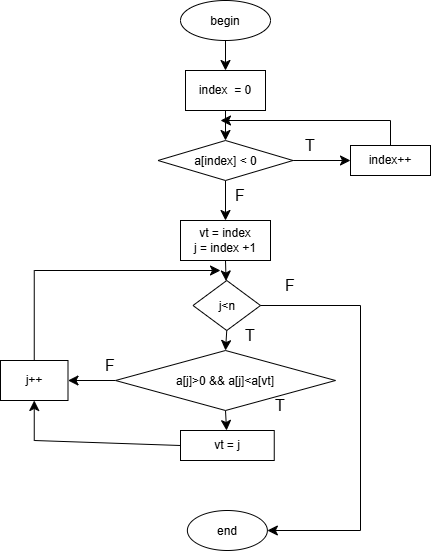

The diagram above was exported from draw.io. Its source (the exported page's mxGraphModel, read from the mxfile embedded in the PNG):
<mxGraphModel dx="778" dy="766" grid="1" gridSize="10" guides="1" tooltips="1" connect="1" arrows="1" fold="1" page="1" pageScale="1" pageWidth="827" pageHeight="1169" math="0" shadow="0">
  <root>
    <mxCell id="0" />
    <mxCell id="1" parent="0" />
    <mxCell id="GD4Kp29r8e3PsVOSoJEb-52" edge="1" parent="1" source="GD4Kp29r8e3PsVOSoJEb-38" style="edgeStyle=none;curved=1;rounded=0;curveGeometry=1;orthogonalLoop=1;jettySize=auto;html=1;exitX=0.5;exitY=1;exitDx=0;exitDy=0;entryX=0.5;entryY=0;entryDx=0;entryDy=0;fontSize=12;startSize=8;endSize=8;" target="GD4Kp29r8e3PsVOSoJEb-39">
      <mxGeometry relative="1" as="geometry" />
    </mxCell>
    <mxCell id="GD4Kp29r8e3PsVOSoJEb-38" parent="1" style="ellipse;whiteSpace=wrap;html=1;shapeInside=1;" value="begin" vertex="1">
      <mxGeometry height="40" width="90" x="300" y="100" as="geometry" />
    </mxCell>
    <mxCell id="GD4Kp29r8e3PsVOSoJEb-53" edge="1" parent="1" source="GD4Kp29r8e3PsVOSoJEb-39" style="edgeStyle=none;curved=1;rounded=0;curveGeometry=1;orthogonalLoop=1;jettySize=auto;html=1;exitX=0.5;exitY=1;exitDx=0;exitDy=0;entryX=0.5;entryY=0;entryDx=0;entryDy=0;fontSize=12;startSize=8;endSize=8;" target="GD4Kp29r8e3PsVOSoJEb-41">
      <mxGeometry relative="1" as="geometry" />
    </mxCell>
    <mxCell id="GD4Kp29r8e3PsVOSoJEb-39" parent="1" style="whiteSpace=wrap;html=1;" value="index&amp;nbsp; = 0" vertex="1">
      <mxGeometry height="40" width="80" x="305" y="170" as="geometry" />
    </mxCell>
    <mxCell id="GD4Kp29r8e3PsVOSoJEb-55" edge="1" parent="1" source="GD4Kp29r8e3PsVOSoJEb-41" style="edgeStyle=none;curved=1;rounded=0;curveGeometry=1;orthogonalLoop=1;jettySize=auto;html=1;exitX=0.5;exitY=1;exitDx=0;exitDy=0;entryX=0.5;entryY=0;entryDx=0;entryDy=0;fontSize=12;startSize=8;endSize=8;" target="GD4Kp29r8e3PsVOSoJEb-45">
      <mxGeometry relative="1" as="geometry" />
    </mxCell>
    <mxCell id="GD4Kp29r8e3PsVOSoJEb-56" edge="1" parent="1" source="GD4Kp29r8e3PsVOSoJEb-41" style="edgeStyle=none;curved=1;rounded=0;curveGeometry=1;orthogonalLoop=1;jettySize=auto;html=1;exitX=1;exitY=0.5;exitDx=0;exitDy=0;fontSize=12;startSize=8;endSize=8;" target="GD4Kp29r8e3PsVOSoJEb-42">
      <mxGeometry relative="1" as="geometry" />
    </mxCell>
    <mxCell id="GD4Kp29r8e3PsVOSoJEb-41" parent="1" style="rhombus;whiteSpace=wrap;html=1;shapeInside=1;" value="a[index] &amp;lt; 0" vertex="1">
      <mxGeometry height="40" width="135" x="277.5" y="240" as="geometry" />
    </mxCell>
    <mxCell id="GD4Kp29r8e3PsVOSoJEb-57" edge="1" parent="1" source="GD4Kp29r8e3PsVOSoJEb-42" style="edgeStyle=none;curved=0;rounded=0;orthogonalLoop=1;jettySize=auto;html=1;exitX=0.5;exitY=0;exitDx=0;exitDy=0;fontSize=12;startSize=8;endSize=8;">
      <mxGeometry relative="1" x="0.0367" as="geometry">
        <Array as="points">
          <mxPoint x="510" y="220" />
        </Array>
        <mxPoint x="340" y="220" as="targetPoint" />
      </mxGeometry>
    </mxCell>
    <mxCell id="GD4Kp29r8e3PsVOSoJEb-42" parent="1" style="whiteSpace=wrap;html=1;" value="index++" vertex="1">
      <mxGeometry height="30" width="80" x="470" y="245" as="geometry" />
    </mxCell>
    <mxCell id="GD4Kp29r8e3PsVOSoJEb-58" edge="1" parent="1" source="GD4Kp29r8e3PsVOSoJEb-45" style="edgeStyle=none;curved=1;rounded=0;curveGeometry=1;orthogonalLoop=1;jettySize=auto;html=1;exitX=0.5;exitY=1;exitDx=0;exitDy=0;fontSize=12;startSize=8;endSize=8;" target="GD4Kp29r8e3PsVOSoJEb-46">
      <mxGeometry relative="1" as="geometry" />
    </mxCell>
    <mxCell id="GD4Kp29r8e3PsVOSoJEb-45" parent="1" style="whiteSpace=wrap;html=1;" value="vt = index&lt;div&gt;j = index +1&lt;/div&gt;" vertex="1">
      <mxGeometry height="40" width="90" x="300" y="320" as="geometry" />
    </mxCell>
    <mxCell id="GD4Kp29r8e3PsVOSoJEb-60" edge="1" parent="1" source="GD4Kp29r8e3PsVOSoJEb-46" style="edgeStyle=none;curved=1;rounded=0;curveGeometry=1;orthogonalLoop=1;jettySize=auto;html=1;exitX=0.5;exitY=1;exitDx=0;exitDy=0;entryX=0.5;entryY=0;entryDx=0;entryDy=0;fontSize=12;startSize=8;endSize=8;" target="GD4Kp29r8e3PsVOSoJEb-48">
      <mxGeometry relative="1" as="geometry" />
    </mxCell>
    <mxCell id="GD4Kp29r8e3PsVOSoJEb-46" parent="1" style="rhombus;whiteSpace=wrap;html=1;shapeInside=1;" value="j&amp;lt;n" vertex="1">
      <mxGeometry height="50" width="67.5" x="312.5" y="380" as="geometry" />
    </mxCell>
    <mxCell id="GD4Kp29r8e3PsVOSoJEb-64" edge="1" parent="1" source="GD4Kp29r8e3PsVOSoJEb-47" style="edgeStyle=none;curved=0;rounded=0;orthogonalLoop=1;jettySize=auto;html=1;exitX=0.5;exitY=0;exitDx=0;exitDy=0;fontSize=12;startSize=8;endSize=8;">
      <mxGeometry relative="1" as="geometry">
        <Array as="points">
          <mxPoint x="153.75" y="370" />
        </Array>
        <mxPoint x="340" y="370" as="targetPoint" />
      </mxGeometry>
    </mxCell>
    <mxCell id="GD4Kp29r8e3PsVOSoJEb-47" parent="1" style="whiteSpace=wrap;html=1;" value="j++" vertex="1">
      <mxGeometry height="40" width="67.5" x="120" y="460" as="geometry" />
    </mxCell>
    <mxCell id="GD4Kp29r8e3PsVOSoJEb-59" edge="1" parent="1" source="GD4Kp29r8e3PsVOSoJEb-48" style="edgeStyle=none;curved=1;rounded=0;curveGeometry=1;orthogonalLoop=1;jettySize=auto;html=1;exitX=0.5;exitY=1;exitDx=0;exitDy=0;fontSize=12;startSize=8;endSize=8;" target="GD4Kp29r8e3PsVOSoJEb-50">
      <mxGeometry relative="1" as="geometry" />
    </mxCell>
    <mxCell id="GD4Kp29r8e3PsVOSoJEb-61" edge="1" parent="1" source="GD4Kp29r8e3PsVOSoJEb-46" style="edgeStyle=none;curved=0;rounded=0;orthogonalLoop=1;jettySize=auto;html=1;exitX=1;exitY=0.5;exitDx=0;exitDy=0;entryX=1;entryY=0.5;entryDx=0;entryDy=0;fontSize=12;startSize=8;endSize=8;" target="GD4Kp29r8e3PsVOSoJEb-51">
      <mxGeometry relative="1" as="geometry">
        <Array as="points">
          <mxPoint x="480" y="405" />
          <mxPoint x="480" y="630" />
        </Array>
      </mxGeometry>
    </mxCell>
    <mxCell id="GD4Kp29r8e3PsVOSoJEb-62" edge="1" parent="1" source="GD4Kp29r8e3PsVOSoJEb-48" style="edgeStyle=none;curved=1;rounded=0;curveGeometry=1;orthogonalLoop=1;jettySize=auto;html=1;exitX=0;exitY=0.5;exitDx=0;exitDy=0;entryX=1;entryY=0.5;entryDx=0;entryDy=0;fontSize=12;startSize=8;endSize=8;" target="GD4Kp29r8e3PsVOSoJEb-47">
      <mxGeometry relative="1" as="geometry" />
    </mxCell>
    <mxCell id="GD4Kp29r8e3PsVOSoJEb-48" parent="1" style="rhombus;whiteSpace=wrap;html=1;shapeInside=1;" value="a[j]&amp;gt;0 &amp;amp;&amp;amp; a[j]&amp;lt;a[vt]" vertex="1">
      <mxGeometry height="60" width="220" x="235" y="450" as="geometry" />
    </mxCell>
    <mxCell id="GD4Kp29r8e3PsVOSoJEb-63" edge="1" parent="1" source="GD4Kp29r8e3PsVOSoJEb-50" style="edgeStyle=none;curved=0;rounded=0;orthogonalLoop=1;jettySize=auto;html=1;exitX=0;exitY=0.5;exitDx=0;exitDy=0;entryX=0.5;entryY=1;entryDx=0;entryDy=0;fontSize=12;startSize=8;endSize=8;" target="GD4Kp29r8e3PsVOSoJEb-47">
      <mxGeometry relative="1" x="-0.0017" as="geometry">
        <Array as="points">
          <mxPoint x="153.75" y="540" />
        </Array>
      </mxGeometry>
    </mxCell>
    <mxCell id="GD4Kp29r8e3PsVOSoJEb-50" parent="1" style="whiteSpace=wrap;html=1;" value="vt = j" vertex="1">
      <mxGeometry height="30" width="93.75" x="300" y="530" as="geometry" />
    </mxCell>
    <mxCell id="GD4Kp29r8e3PsVOSoJEb-51" parent="1" style="ellipse;whiteSpace=wrap;html=1;shapeInside=1;" value="end" vertex="1">
      <mxGeometry height="40" width="80" x="306.87" y="610" as="geometry" />
    </mxCell>
    <mxCell id="GD4Kp29r8e3PsVOSoJEb-65" parent="1" style="text;html=1;whiteSpace=wrap;strokeColor=none;fillColor=none;align=center;verticalAlign=middle;rounded=0;fontSize=16;" value="T" vertex="1">
      <mxGeometry height="30" width="60" x="400" y="230" as="geometry" />
    </mxCell>
    <mxCell id="GD4Kp29r8e3PsVOSoJEb-66" parent="1" style="text;html=1;whiteSpace=wrap;strokeColor=none;fillColor=none;align=center;verticalAlign=middle;rounded=0;fontSize=16;" value="F" vertex="1">
      <mxGeometry height="30" width="60" x="330" y="280" as="geometry" />
    </mxCell>
    <mxCell id="GD4Kp29r8e3PsVOSoJEb-68" parent="1" style="text;html=1;whiteSpace=wrap;strokeColor=none;fillColor=none;align=center;verticalAlign=middle;rounded=0;fontSize=16;" value="F" vertex="1">
      <mxGeometry height="30" width="60" x="380" y="370" as="geometry" />
    </mxCell>
    <mxCell id="GD4Kp29r8e3PsVOSoJEb-69" parent="1" style="text;html=1;whiteSpace=wrap;strokeColor=none;fillColor=none;align=center;verticalAlign=middle;rounded=0;fontSize=16;" value="T" vertex="1">
      <mxGeometry height="30" width="60" x="340" y="420" as="geometry" />
    </mxCell>
    <mxCell id="GD4Kp29r8e3PsVOSoJEb-70" parent="1" style="text;html=1;whiteSpace=wrap;strokeColor=none;fillColor=none;align=center;verticalAlign=middle;rounded=0;fontSize=16;" value="T" vertex="1">
      <mxGeometry height="30" width="60" x="370" y="490" as="geometry" />
    </mxCell>
    <mxCell id="GD4Kp29r8e3PsVOSoJEb-71" parent="1" style="text;html=1;whiteSpace=wrap;strokeColor=none;fillColor=none;align=center;verticalAlign=middle;rounded=0;fontSize=16;" value="F" vertex="1">
      <mxGeometry height="30" width="60" x="200" y="450" as="geometry" />
    </mxCell>
  </root>
</mxGraphModel>